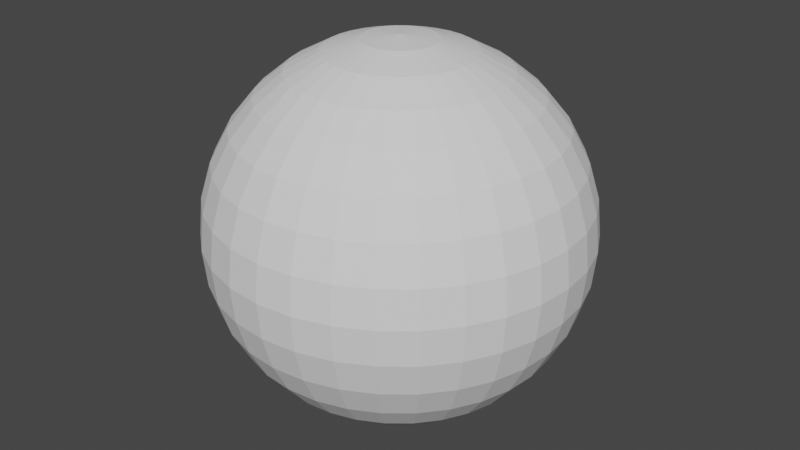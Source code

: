 # Source: PoolBall.blend  (saved by Blender 2.80.75; exported with 4.5.12 LTS)
import bpy
from mathutils import Matrix  # noqa: F401  (used for matrix-valued properties, if any)

bpy.ops.wm.read_factory_settings(use_empty=True)
scene = bpy.context.scene
scene.name = 'Scene'

# ---- collections
col_collection = bpy.data.collections.new('Collection'); scene.collection.children.link(col_collection)

# ---- world
world_world = bpy.data.worlds.new('World'); scene.world = world_world
world_world.use_nodes = True; world_world.node_tree.nodes.clear()
_N = world_world.node_tree.nodes; _L = world_world.node_tree.links
n0 = _N.new('ShaderNodeOutputWorld'); n0.name = 'World Output'; n0.location = (300, 300)
n1 = _N.new('ShaderNodeBackground'); n1.name = 'Background'; n1.location = (10, 300)
n1.inputs[0].default_value = (0.05088, 0.05088, 0.05088, 1.0)
_L.new(n1.outputs[0], n0.inputs[0])
n0.is_active_output = True
world_world.color = (0.05088, 0.05088, 0.05088)
world_world.use_sun_shadow = False
world_world.sun_shadow_jitter_overblur = 0.0

# ---- meshes
me_sphere = bpy.data.meshes.new('Sphere')
me_sphere.from_pydata([(0.0, 0.1951, 0.9808), (0.0, 0.3827, 0.9239), (0.0, 0.5556, 0.8315), (0.0, 0.7071, 0.7071), (0.0, 0.8315, 0.5556), (0.0, 0.9239, 0.3827), (0.0, 0.9808, 0.1951), (0.0, 1.0, 7.55e-08), (0.0, 0.9808, -0.1951), (0.0, 0.5556, -0.8315), (0.03806, 0.1913, 0.9808), (0.07466, 0.3753, 0.9239), (0.1084, 0.5449, 0.8315), (0.1379, 0.6935, 0.7071), (0.1622, 0.8155, 0.5556), (0.1802, 0.9061, 0.3827), (0.1913, 0.9619, 0.1951), (0.1951, 0.9808, 7.55e-08), (0.1913, 0.9619, -0.1951), (0.1802, 0.9061, -0.3827), (0.1622, 0.8155, -0.5556), (0.1379, 0.6935, -0.7071), (0.1084, 0.5449, -0.8315), (0.07466, 0.3753, -0.9239), (0.03806, 0.1913, -0.9808), (0.07466, 0.1802, 0.9808), (0.1464, 0.3536, 0.9239), (0.2126, 0.5133, 0.8315), (0.2706, 0.6533, 0.7071), (0.3182, 0.7682, 0.5556), (0.3536, 0.8536, 0.3827), (0.3753, 0.9061, 0.1951), (0.3827, 0.9239, 7.55e-08), (0.3753, 0.9061, -0.1951), (0.3536, 0.8536, -0.3827), (0.3182, 0.7682, -0.5556), (0.2706, 0.6533, -0.7071), (0.2126, 0.5133, -0.8315), (0.1464, 0.3536, -0.9239), (0.07466, 0.1802, -0.9808), (0.1084, 0.1622, 0.9808), (0.2126, 0.3182, 0.9239), (0.3087, 0.4619, 0.8315), (0.3928, 0.5879, 0.7071), (0.4619, 0.6913, 0.5556), (0.5133, 0.7682, 0.3827), (0.5449, 0.8155, 0.1951), (0.5556, 0.8315, 7.55e-08), (0.5449, 0.8155, -0.1951), (0.5133, 0.7682, -0.3827), (0.4619, 0.6913, -0.5556), (0.3928, 0.5879, -0.7071), (0.3087, 0.4619, -0.8315), (0.2126, 0.3182, -0.9239), (0.1084, 0.1622, -0.9808), (0.1379, 0.1379, 0.9808), (0.2706, 0.2706, 0.9239), (0.3928, 0.3928, 0.8315), (0.5, 0.5, 0.7071), (0.5879, 0.5879, 0.5556), (0.6533, 0.6533, 0.3827), (0.6935, 0.6935, 0.1951), (0.7071, 0.7071, 7.55e-08), (0.6935, 0.6935, -0.1951), (0.6533, 0.6533, -0.3827), (0.5879, 0.5879, -0.5556), (0.5, 0.5, -0.7071), (0.3928, 0.3928, -0.8315), (0.2706, 0.2706, -0.9239), (0.1379, 0.1379, -0.9808), (0.1622, 0.1084, 0.9808), (0.3182, 0.2126, 0.9239), (0.4619, 0.3087, 0.8315), (0.5879, 0.3928, 0.7071), (0.6913, 0.4619, 0.5556), (0.7682, 0.5133, 0.3827), (0.8155, 0.5449, 0.1951), (0.8315, 0.5556, 7.55e-08), (0.8155, 0.5449, -0.1951), (0.7682, 0.5133, -0.3827), (0.6913, 0.4619, -0.5556), (0.5879, 0.3928, -0.7071), (0.4619, 0.3087, -0.8315), (0.3182, 0.2126, -0.9239), (0.1622, 0.1084, -0.9808), (0.1802, 0.07466, 0.9808), (0.3536, 0.1464, 0.9239), (0.5133, 0.2126, 0.8315), (0.6533, 0.2706, 0.7071), (0.7682, 0.3182, 0.5556), (0.8536, 0.3536, 0.3827), (0.9061, 0.3753, 0.1951), (0.9239, 0.3827, 7.55e-08), (0.9061, 0.3753, -0.1951), (0.8536, 0.3536, -0.3827), (0.7682, 0.3182, -0.5556), (0.6533, 0.2706, -0.7071), (0.5133, 0.2126, -0.8315), (0.3536, 0.1464, -0.9239), (0.1802, 0.07466, -0.9808), (0.1913, 0.03806, 0.9808), (0.3753, 0.07466, 0.9239), (0.5449, 0.1084, 0.8315), (0.6935, 0.1379, 0.7071), (0.8155, 0.1622, 0.5556), (0.9061, 0.1802, 0.3827), (0.9619, 0.1913, 0.1951), (0.9808, 0.1951, 7.55e-08), (0.9619, 0.1913, -0.1951), (0.9061, 0.1802, -0.3827), (0.8155, 0.1622, -0.5556), (0.6935, 0.1379, -0.7071), (0.5449, 0.1084, -0.8315), (0.3753, 0.07466, -0.9239), (0.1913, 0.03806, -0.9808), (0.1951, -3.266e-07, 0.9808), (0.3827, -3.192e-07, 0.9239), (0.5556, -3.117e-07, 0.8315), (0.7071, -3.192e-07, 0.7071), (0.8315, -3.341e-07, 0.5556), (0.9239, -2.745e-07, 0.3827), (0.9808, -3.937e-07, 0.1951), (1.0, -3.788e-07, 7.55e-08), (0.9808, -3.937e-07, -0.1951), (0.9239, -2.298e-07, -0.3827), (0.8315, -3.341e-07, -0.5556), (0.7071, -3.192e-07, -0.7071), (0.5556, -3.415e-07, -0.8315), (0.3827, -3.043e-07, -0.9239), (0.1951, -3.08e-07, -0.9808), (0.1913, -0.03806, 0.9808), (0.3753, -0.07466, 0.9239), (0.5449, -0.1084, 0.8315), (0.6935, -0.138, 0.7071), (0.8155, -0.1622, 0.5556), (0.9061, -0.1802, 0.3827), (0.9619, -0.1913, 0.1951), (0.9808, -0.1951, 7.55e-08), (0.9619, -0.1913, -0.1951), (0.9061, -0.1802, -0.3827), (0.8155, -0.1622, -0.5556), (0.6935, -0.138, -0.7071), (0.5449, -0.1084, -0.8315), (0.3753, -0.07466, -0.9239), (0.1913, -0.03806, -0.9808), (0.1802, -0.07466, 0.9808), (0.3536, -0.1464, 0.9239), (0.5133, -0.2126, 0.8315), (0.6533, -0.2706, 0.7071), (0.7682, -0.3182, 0.5556), (0.8536, -0.3536, 0.3827), (0.9061, -0.3753, 0.1951), (0.9239, -0.3827, 7.55e-08), (0.9061, -0.3753, -0.1951), (0.8536, -0.3536, -0.3827), (0.7682, -0.3182, -0.5556), (0.6533, -0.2706, -0.7071), (0.5133, -0.2126, -0.8315), (0.3536, -0.1464, -0.9239), (0.1802, -0.07466, -0.9808), (0.1622, -0.1084, 0.9808), (0.3182, -0.2126, 0.9239), (0.4619, -0.3087, 0.8315), (0.5879, -0.3928, 0.7071), (0.6913, -0.4619, 0.5556), (0.7682, -0.5133, 0.3827), (0.8155, -0.5449, 0.1951), (0.8315, -0.5556, 7.55e-08), (0.8155, -0.5449, -0.1951), (0.7682, -0.5133, -0.3827), (0.6913, -0.4619, -0.5556), (0.5879, -0.3928, -0.7071), (0.4619, -0.3087, -0.8315), (0.3182, -0.2126, -0.9239), (0.1622, -0.1084, -0.9808), (0.1379, -0.138, 0.9808), (0.2706, -0.2706, 0.9239), (0.3928, -0.3928, 0.8315), (0.5, -0.5, 0.7071), (0.5879, -0.5879, 0.5556), (0.6533, -0.6533, 0.3827), (0.6935, -0.6935, 0.1951), (0.7071, -0.7071, 7.55e-08), (0.6935, -0.6935, -0.1951), (0.6533, -0.6533, -0.3827), (0.5879, -0.5879, -0.5556), (0.5, -0.5, -0.7071), (0.3928, -0.3928, -0.8315), (0.2706, -0.2706, -0.9239), (0.1379, -0.138, -0.9808), (0.1084, -0.1622, 0.9808), (0.2126, -0.3182, 0.9239), (0.3087, -0.4619, 0.8315), (0.3928, -0.5879, 0.7071), (0.4619, -0.6913, 0.5556), (0.5133, -0.7682, 0.3827), (0.5449, -0.8155, 0.1951), (0.5556, -0.8315, 7.55e-08), (0.5449, -0.8155, -0.1951), (0.5133, -0.7682, -0.3827), (0.4619, -0.6913, -0.5556), (0.3928, -0.5879, -0.7071), (0.3087, -0.4619, -0.8315), (0.2126, -0.3182, -0.9239), (0.1084, -0.1622, -0.9808), (0.0, -3.258e-07, -1.0), (0.07466, -0.1802, 0.9808), (0.1464, -0.3536, 0.9239), (0.2126, -0.5133, 0.8315), (0.2706, -0.6533, 0.7071), (0.3182, -0.7682, 0.5556), (0.3536, -0.8536, 0.3827), (0.3753, -0.9061, 0.1951), (0.3827, -0.9239, 7.55e-08), (0.3753, -0.9061, -0.1951), (0.3536, -0.8536, -0.3827), (0.3182, -0.7682, -0.5556), (0.2706, -0.6533, -0.7071), (0.2126, -0.5133, -0.8315), (0.1464, -0.3536, -0.9239), (0.07466, -0.1802, -0.9808), (0.03806, -0.1913, 0.9808), (0.07466, -0.3753, 0.9239), (0.1084, -0.5449, 0.8315), (0.1379, -0.6935, 0.7071), (0.1622, -0.8155, 0.5556), (0.1802, -0.9061, 0.3827), (0.1913, -0.9619, 0.1951), (0.1951, -0.9808, 7.55e-08), (0.1913, -0.9619, -0.1951), (0.1802, -0.9061, -0.3827), (0.1622, -0.8155, -0.5556), (0.1379, -0.6935, -0.7071), (0.1084, -0.5449, -0.8315), (0.07466, -0.3753, -0.9239), (0.03806, -0.1913, -0.9808), (-7.212e-09, -0.1951, 0.9808), (4.122e-08, -0.3827, 0.9239), (2.632e-08, -0.5556, 0.8315), (-2.584e-08, -0.7071, 0.7071), (-8.544e-08, -0.8315, 0.5556), (6.357e-08, -0.9239, 0.3827), (-8.544e-08, -0.9808, 0.1951), (-1.003e-07, -1.0, 7.55e-08), (-8.544e-08, -0.9808, -0.1951), (6.357e-08, -0.9239, -0.3827), (-8.544e-08, -0.8315, -0.5556), (-2.584e-08, -0.7071, -0.7071), (-1.094e-08, -0.5556, -0.8315), (3.964e-09, -0.3827, -0.9239), (3.964e-09, -0.1951, -0.9808), (-0.03806, -0.1913, 0.9808), (-0.07466, -0.3753, 0.9239), (-0.1084, -0.5449, 0.8315), (-0.1379, -0.6935, 0.7071), (-0.1622, -0.8155, 0.5556), (-0.1802, -0.9061, 0.3827), (-0.1913, -0.9619, 0.1951), (-0.1951, -0.9808, 7.55e-08), (-0.1913, -0.9619, -0.1951), (-0.1802, -0.9061, -0.3827), (-0.1622, -0.8155, -0.5556), (-0.1379, -0.6935, -0.7071), (-0.1084, -0.5449, -0.8315), (-0.07466, -0.3753, -0.9239), (-0.03806, -0.1913, -0.9808), (-0.07466, -0.1802, 0.9808), (-0.1464, -0.3536, 0.9239), (-0.2126, -0.5133, 0.8315), (-0.2706, -0.6533, 0.7071), (-0.3182, -0.7682, 0.5556), (-0.3536, -0.8536, 0.3827), (-0.3753, -0.9061, 0.1951), (-0.3827, -0.9239, 7.55e-08), (-0.3753, -0.9061, -0.1951), (-0.3536, -0.8536, -0.3827), (-0.3182, -0.7682, -0.5556), (-0.2706, -0.6533, -0.7071), (-0.2126, -0.5133, -0.8315), (-0.1464, -0.3536, -0.9239), (-0.07466, -0.1802, -0.9808), (-0.1084, -0.1622, 0.9808), (-0.2126, -0.3182, 0.9239), (-0.3087, -0.4619, 0.8315), (-0.3928, -0.5879, 0.7071), (-0.4619, -0.6913, 0.5556), (-0.5133, -0.7682, 0.3827), (-0.5449, -0.8155, 0.1951), (-0.5556, -0.8315, 7.55e-08), (-0.5449, -0.8155, -0.1951), (-0.5133, -0.7682, -0.3827), (-0.4619, -0.6913, -0.5556), (-0.3928, -0.5879, -0.7071), (-0.3087, -0.4619, -0.8315), (-0.2126, -0.3182, -0.9239), (-0.1084, -0.1622, -0.9808), (-2.304e-07, -5.562e-07, 1.0), (-0.1379, -0.138, 0.9808), (-0.2706, -0.2706, 0.9239), (-0.3928, -0.3928, 0.8315), (-0.5, -0.5, 0.7071), (-0.5879, -0.5879, 0.5556), (-0.6533, -0.6533, 0.3827), (-0.6935, -0.6935, 0.1951), (-0.7071, -0.7071, 7.55e-08), (-0.6935, -0.6935, -0.1951), (-0.6533, -0.6533, -0.3827), (-0.5879, -0.5879, -0.5556), (-0.5, -0.5, -0.7071), (-0.3928, -0.3928, -0.8315), (-0.2706, -0.2706, -0.9239), (-0.1379, -0.1379, -0.9808), (-0.1622, -0.1084, 0.9808), (-0.3182, -0.2126, 0.9239), (-0.4619, -0.3087, 0.8315), (-0.5879, -0.3928, 0.7071), (-0.6913, -0.4619, 0.5556), (-0.7682, -0.5133, 0.3827), (-0.8155, -0.5449, 0.1951), (-0.8315, -0.5556, 7.55e-08), (-0.8155, -0.5449, -0.1951), (-0.7682, -0.5133, -0.3827), (-0.6913, -0.4619, -0.5556), (-0.5879, -0.3928, -0.7071), (-0.4619, -0.3087, -0.8315), (-0.3182, -0.2126, -0.9239), (-0.1622, -0.1084, -0.9808), (-0.1802, -0.07466, 0.9808), (-0.3536, -0.1464, 0.9239), (-0.5133, -0.2126, 0.8315), (-0.6533, -0.2706, 0.7071), (-0.7682, -0.3182, 0.5556), (-0.8536, -0.3536, 0.3827), (-0.9061, -0.3753, 0.1951), (-0.9239, -0.3827, 7.55e-08), (-0.9061, -0.3753, -0.1951), (-0.8536, -0.3536, -0.3827), (-0.7682, -0.3182, -0.5556), (-0.6533, -0.2706, -0.7071), (-0.5133, -0.2126, -0.8315), (-0.3536, -0.1464, -0.9239), (-0.1802, -0.07466, -0.9808), (-0.1913, -0.03806, 0.9808), (-0.3753, -0.07466, 0.9239), (-0.5449, -0.1084, 0.8315), (-0.6935, -0.1379, 0.7071), (-0.8155, -0.1622, 0.5556), (-0.9061, -0.1802, 0.3827), (-0.9619, -0.1913, 0.1951), (-0.9808, -0.1951, 7.55e-08), (-0.9619, -0.1913, -0.1951), (-0.9061, -0.1802, -0.3827), (-0.8155, -0.1622, -0.5556), (-0.6935, -0.1379, -0.7071), (-0.5449, -0.1084, -0.8315), (-0.3753, -0.07466, -0.9239), (-0.1913, -0.03806, -0.9808), (-0.1951, -3.117e-07, 0.9808), (-0.3827, -2.819e-07, 0.9239), (-0.5556, -2.819e-07, 0.8315), (-0.7071, -1.851e-07, 0.7071), (-0.8315, -1.404e-07, 0.5556), (-0.9239, -3.192e-07, 0.3827), (-0.9808, -9.567e-08, 0.1951), (-1.0, -1.404e-07, 7.55e-08), (-0.9808, -9.567e-08, -0.1951), (-0.9239, -3.192e-07, -0.3827), (-0.8315, -1.404e-07, -0.5556), (-0.7071, -1.851e-07, -0.7071), (-0.5556, -2.596e-07, -0.8315), (-0.3827, -2.521e-07, -0.9239), (-0.1951, -3.155e-07, -0.9808), (-0.1913, 0.03806, 0.9808), (-0.3753, 0.07466, 0.9239), (-0.5449, 0.1084, 0.8315), (-0.6935, 0.1379, 0.7071), (-0.8155, 0.1622, 0.5556), (-0.9061, 0.1802, 0.3827), (-0.9619, 0.1913, 0.1951), (-0.9808, 0.1951, 7.55e-08), (-0.9619, 0.1913, -0.1951), (-0.9061, 0.1802, -0.3827), (-0.8155, 0.1622, -0.5556), (-0.6935, 0.1379, -0.7071), (-0.5449, 0.1084, -0.8315), (-0.3753, 0.07466, -0.9239), (-0.1913, 0.03806, -0.9808), (-0.1802, 0.07466, 0.9808), (-0.3536, 0.1464, 0.9239), (-0.5133, 0.2126, 0.8315), (-0.6533, 0.2706, 0.7071), (-0.7682, 0.3182, 0.5556), (-0.8536, 0.3536, 0.3827), (-0.9061, 0.3753, 0.1951), (-0.9239, 0.3827, 7.55e-08), (-0.9061, 0.3753, -0.1951), (-0.8536, 0.3536, -0.3827), (-0.7682, 0.3182, -0.5556), (-0.6533, 0.2706, -0.7071), (-0.5133, 0.2126, -0.8315), (-0.3536, 0.1464, -0.9239), (-0.1802, 0.07466, -0.9808), (-0.1622, 0.1084, 0.9808), (-0.3182, 0.2126, 0.9239), (-0.4619, 0.3087, 0.8315), (-0.5879, 0.3928, 0.7071), (-0.6913, 0.4619, 0.5556), (-0.7682, 0.5133, 0.3827), (-0.8155, 0.5449, 0.1951), (-0.8315, 0.5556, 7.55e-08), (-0.8155, 0.5449, -0.1951), (-0.7682, 0.5133, -0.3827), (-0.6913, 0.4619, -0.5556), (-0.5879, 0.3928, -0.7071), (-0.4619, 0.3087, -0.8315), (-0.3182, 0.2126, -0.9239), (-0.1622, 0.1084, -0.9808), (-0.1379, 0.1379, 0.9808), (-0.2706, 0.2706, 0.9239), (-0.3928, 0.3928, 0.8315), (-0.5, 0.5, 0.7071), (-0.5879, 0.5879, 0.5556), (-0.6533, 0.6533, 0.3827), (-0.6935, 0.6935, 0.1951), (-0.7071, 0.7071, 7.55e-08), (-0.6935, 0.6935, -0.1951), (-0.6533, 0.6533, -0.3827), (-0.5879, 0.5879, -0.5556), (-0.5, 0.5, -0.7071), (-0.3928, 0.3928, -0.8315), (-0.2706, 0.2706, -0.9239), (-0.1379, 0.1379, -0.9808), (-0.1084, 0.1622, 0.9808), (-0.2126, 0.3182, 0.9239), (-0.3087, 0.4619, 0.8315), (-0.3928, 0.5879, 0.7071), (-0.4619, 0.6913, 0.5556), (-0.5133, 0.7682, 0.3827), (-0.5449, 0.8155, 0.1951), (-0.5556, 0.8315, 7.55e-08), (-0.5449, 0.8155, -0.1951), (-0.5133, 0.7682, -0.3827), (-0.4619, 0.6913, -0.5556), (-0.3928, 0.5879, -0.7071), (-0.3087, 0.4619, -0.8315), (-0.2126, 0.3182, -0.9239), (-0.1084, 0.1622, -0.9808), (-0.07466, 0.1802, 0.9808), (-0.1464, 0.3536, 0.9239), (-0.2126, 0.5133, 0.8315), (-0.2706, 0.6533, 0.7071), (-0.3182, 0.7682, 0.5556), (-0.3536, 0.8536, 0.3827), (-0.3753, 0.9061, 0.1951), (-0.3827, 0.9239, 7.55e-08), (-0.3753, 0.9061, -0.1951), (-0.3536, 0.8536, -0.3827), (-0.3182, 0.7682, -0.5556), (-0.2706, 0.6533, -0.7071), (-0.2126, 0.5133, -0.8315), (-0.1464, 0.3536, -0.9239), (-0.07466, 0.1802, -0.9808), (-0.03806, 0.1913, 0.9808), (-0.07466, 0.3753, 0.9239), (-0.1084, 0.5449, 0.8315), (-0.1379, 0.6935, 0.7071), (-0.1622, 0.8155, 0.5556), (-0.1802, 0.9061, 0.3827), (-0.1913, 0.9619, 0.1951), (-0.1951, 0.9808, 7.55e-08), (-0.1913, 0.9619, -0.1951), (-0.1802, 0.9061, -0.3827), (-0.1622, 0.8155, -0.5556), (-0.1379, 0.6935, -0.7071), (-0.1084, 0.5449, -0.8315), (-0.07466, 0.3753, -0.9239), (-0.03806, 0.1913, -0.9808), (6.357e-08, 0.9239, -0.3827), (2.722e-07, 0.8315, -0.5556), (1.53e-07, 0.7071, -0.7071), (7.847e-08, 0.3827, -0.9239), (1.514e-08, 0.1951, -0.9808)], [], [(6, 5, 15, 16), (481, 480, 23, 24), (7, 6, 16, 17), (0, 296, 10), (205, 481, 24), (8, 7, 17, 18), (1, 0, 10, 11), (477, 8, 18, 19), (2, 1, 11, 12), (478, 477, 19, 20), (3, 2, 12, 13), (479, 478, 20, 21), (4, 3, 13, 14), (9, 479, 21, 22), (5, 4, 14, 15), (480, 9, 22, 23), (22, 21, 36, 37), (15, 14, 29, 30), (23, 22, 37, 38), (16, 15, 30, 31), (24, 23, 38, 39), (17, 16, 31, 32), (10, 296, 25), (205, 24, 39), (18, 17, 32, 33), (11, 10, 25, 26), (19, 18, 33, 34), (12, 11, 26, 27), (20, 19, 34, 35), (13, 12, 27, 28), (21, 20, 35, 36), (14, 13, 28, 29), (34, 33, 48, 49), (27, 26, 41, 42), (35, 34, 49, 50), (28, 27, 42, 43), (36, 35, 50, 51), (29, 28, 43, 44), (37, 36, 51, 52), (30, 29, 44, 45), (38, 37, 52, 53), (31, 30, 45, 46), (39, 38, 53, 54), (32, 31, 46, 47), (25, 296, 40), (205, 39, 54), (33, 32, 47, 48), (26, 25, 40, 41), (53, 52, 67, 68), (46, 45, 60, 61), (54, 53, 68, 69), (47, 46, 61, 62), (40, 296, 55), (205, 54, 69), (48, 47, 62, 63), (41, 40, 55, 56), (49, 48, 63, 64), (42, 41, 56, 57), (50, 49, 64, 65), (43, 42, 57, 58), (51, 50, 65, 66), (44, 43, 58, 59), (52, 51, 66, 67), (45, 44, 59, 60), (57, 56, 71, 72), (65, 64, 79, 80), (58, 57, 72, 73), (66, 65, 80, 81), (59, 58, 73, 74), (67, 66, 81, 82), (60, 59, 74, 75), (68, 67, 82, 83), (61, 60, 75, 76), (69, 68, 83, 84), (62, 61, 76, 77), (55, 296, 70), (205, 69, 84), (63, 62, 77, 78), (56, 55, 70, 71), (64, 63, 78, 79), (76, 75, 90, 91), (84, 83, 98, 99), (77, 76, 91, 92), (70, 296, 85), (205, 84, 99), (78, 77, 92, 93), (71, 70, 85, 86), (79, 78, 93, 94), (72, 71, 86, 87), (80, 79, 94, 95), (73, 72, 87, 88), (81, 80, 95, 96), (74, 73, 88, 89), (82, 81, 96, 97), (75, 74, 89, 90), (83, 82, 97, 98), (95, 94, 109, 110), (88, 87, 102, 103), (96, 95, 110, 111), (89, 88, 103, 104), (97, 96, 111, 112), (90, 89, 104, 105), (98, 97, 112, 113), (91, 90, 105, 106), (99, 98, 113, 114), (92, 91, 106, 107), (85, 296, 100), (205, 99, 114), (93, 92, 107, 108), (86, 85, 100, 101), (94, 93, 108, 109), (87, 86, 101, 102), (114, 113, 128, 129), (107, 106, 121, 122), (100, 296, 115), (205, 114, 129), (108, 107, 122, 123), (101, 100, 115, 116), (109, 108, 123, 124), (102, 101, 116, 117), (110, 109, 124, 125), (103, 102, 117, 118), (111, 110, 125, 126), (104, 103, 118, 119), (112, 111, 126, 127), (105, 104, 119, 120), (113, 112, 127, 128), (106, 105, 120, 121), (118, 117, 132, 133), (126, 125, 140, 141), (119, 118, 133, 134), (127, 126, 141, 142), (120, 119, 134, 135), (128, 127, 142, 143), (121, 120, 135, 136), (129, 128, 143, 144), (122, 121, 136, 137), (115, 296, 130), (205, 129, 144), (123, 122, 137, 138), (116, 115, 130, 131), (124, 123, 138, 139), (117, 116, 131, 132), (125, 124, 139, 140), (137, 136, 151, 152), (130, 296, 145), (205, 144, 159), (138, 137, 152, 153), (131, 130, 145, 146), (139, 138, 153, 154), (132, 131, 146, 147), (140, 139, 154, 155), (133, 132, 147, 148), (141, 140, 155, 156), (134, 133, 148, 149), (142, 141, 156, 157), (135, 134, 149, 150), (143, 142, 157, 158), (136, 135, 150, 151), (144, 143, 158, 159), (156, 155, 170, 171), (149, 148, 163, 164), (157, 156, 171, 172), (150, 149, 164, 165), (158, 157, 172, 173), (151, 150, 165, 166), (159, 158, 173, 174), (152, 151, 166, 167), (145, 296, 160), (205, 159, 174), (153, 152, 167, 168), (146, 145, 160, 161), (154, 153, 168, 169), (147, 146, 161, 162), (155, 154, 169, 170), (148, 147, 162, 163), (205, 174, 189), (168, 167, 182, 183), (161, 160, 175, 176), (169, 168, 183, 184), (162, 161, 176, 177), (170, 169, 184, 185), (163, 162, 177, 178), (171, 170, 185, 186), (164, 163, 178, 179), (172, 171, 186, 187), (165, 164, 179, 180), (173, 172, 187, 188), (166, 165, 180, 181), (174, 173, 188, 189), (167, 166, 181, 182), (160, 296, 175), (187, 186, 201, 202), (180, 179, 194, 195), (188, 187, 202, 203), (181, 180, 195, 196), (189, 188, 203, 204), (182, 181, 196, 197), (175, 296, 190), (205, 189, 204), (183, 182, 197, 198), (176, 175, 190, 191), (184, 183, 198, 199), (177, 176, 191, 192), (185, 184, 199, 200), (178, 177, 192, 193), (186, 185, 200, 201), (179, 178, 193, 194), (191, 190, 206, 207), (199, 198, 214, 215), (192, 191, 207, 208), (200, 199, 215, 216), (193, 192, 208, 209), (201, 200, 216, 217), (194, 193, 209, 210), (202, 201, 217, 218), (195, 194, 210, 211), (203, 202, 218, 219), (196, 195, 211, 212), (204, 203, 219, 220), (197, 196, 212, 213), (190, 296, 206), (205, 204, 220), (198, 197, 213, 214), (211, 210, 225, 226), (219, 218, 233, 234), (212, 211, 226, 227), (220, 219, 234, 235), (213, 212, 227, 228), (206, 296, 221), (205, 220, 235), (214, 213, 228, 229), (207, 206, 221, 222), (215, 214, 229, 230), (208, 207, 222, 223), (216, 215, 230, 231), (209, 208, 223, 224), (217, 216, 231, 232), (210, 209, 224, 225), (218, 217, 232, 233), (230, 229, 244, 245), (223, 222, 237, 238), (231, 230, 245, 246), (224, 223, 238, 239), (232, 231, 246, 247), (225, 224, 239, 240), (233, 232, 247, 248), (226, 225, 240, 241), (234, 233, 248, 249), (227, 226, 241, 242), (235, 234, 249, 250), (228, 227, 242, 243), (221, 296, 236), (205, 235, 250), (229, 228, 243, 244), (222, 221, 236, 237), (249, 248, 263, 264), (242, 241, 256, 257), (250, 249, 264, 265), (243, 242, 257, 258), (236, 296, 251), (205, 250, 265), (244, 243, 258, 259), (237, 236, 251, 252), (245, 244, 259, 260), (238, 237, 252, 253), (246, 245, 260, 261), (239, 238, 253, 254), (247, 246, 261, 262), (240, 239, 254, 255), (248, 247, 262, 263), (241, 240, 255, 256), (253, 252, 267, 268), (261, 260, 275, 276), (254, 253, 268, 269), (262, 261, 276, 277), (255, 254, 269, 270), (263, 262, 277, 278), (256, 255, 270, 271), (264, 263, 278, 279), (257, 256, 271, 272), (265, 264, 279, 280), (258, 257, 272, 273), (251, 296, 266), (205, 265, 280), (259, 258, 273, 274), (252, 251, 266, 267), (260, 259, 274, 275), (272, 271, 286, 287), (280, 279, 294, 295), (273, 272, 287, 288), (266, 296, 281), (205, 280, 295), (274, 273, 288, 289), (267, 266, 281, 282), (275, 274, 289, 290), (268, 267, 282, 283), (276, 275, 290, 291), (269, 268, 283, 284), (277, 276, 291, 292), (270, 269, 284, 285), (278, 277, 292, 293), (271, 270, 285, 286), (279, 278, 293, 294), (291, 290, 306, 307), (284, 283, 299, 300), (292, 291, 307, 308), (285, 284, 300, 301), (293, 292, 308, 309), (286, 285, 301, 302), (294, 293, 309, 310), (287, 286, 302, 303), (295, 294, 310, 311), (288, 287, 303, 304), (281, 296, 297), (205, 295, 311), (289, 288, 304, 305), (282, 281, 297, 298), (290, 289, 305, 306), (283, 282, 298, 299), (311, 310, 325, 326), (304, 303, 318, 319), (297, 296, 312), (205, 311, 326), (305, 304, 319, 320), (298, 297, 312, 313), (306, 305, 320, 321), (299, 298, 313, 314), (307, 306, 321, 322), (300, 299, 314, 315), (308, 307, 322, 323), (301, 300, 315, 316), (309, 308, 323, 324), (302, 301, 316, 317), (310, 309, 324, 325), (303, 302, 317, 318), (323, 322, 337, 338), (316, 315, 330, 331), (324, 323, 338, 339), (317, 316, 331, 332), (325, 324, 339, 340), (318, 317, 332, 333), (326, 325, 340, 341), (319, 318, 333, 334), (312, 296, 327), (205, 326, 341), (320, 319, 334, 335), (313, 312, 327, 328), (321, 320, 335, 336), (314, 313, 328, 329), (322, 321, 336, 337), (315, 314, 329, 330), (327, 296, 342), (205, 341, 356), (335, 334, 349, 350), (328, 327, 342, 343), (336, 335, 350, 351), (329, 328, 343, 344), (337, 336, 351, 352), (330, 329, 344, 345), (338, 337, 352, 353), (331, 330, 345, 346), (339, 338, 353, 354), (332, 331, 346, 347), (340, 339, 354, 355), (333, 332, 347, 348), (341, 340, 355, 356), (334, 333, 348, 349), (346, 345, 360, 361), (354, 353, 368, 369), (347, 346, 361, 362), (355, 354, 369, 370), (348, 347, 362, 363), (356, 355, 370, 371), (349, 348, 363, 364), (342, 296, 357), (205, 356, 371), (350, 349, 364, 365), (343, 342, 357, 358), (351, 350, 365, 366), (344, 343, 358, 359), (352, 351, 366, 367), (345, 344, 359, 360), (353, 352, 367, 368), (365, 364, 379, 380), (358, 357, 372, 373), (366, 365, 380, 381), (359, 358, 373, 374), (367, 366, 381, 382), (360, 359, 374, 375), (368, 367, 382, 383), (361, 360, 375, 376), (369, 368, 383, 384), (362, 361, 376, 377), (370, 369, 384, 385), (363, 362, 377, 378), (371, 370, 385, 386), (364, 363, 378, 379), (357, 296, 372), (205, 371, 386), (384, 383, 398, 399), (377, 376, 391, 392), (385, 384, 399, 400), (378, 377, 392, 393), (386, 385, 400, 401), (379, 378, 393, 394), (372, 296, 387), (205, 386, 401), (380, 379, 394, 395), (373, 372, 387, 388), (381, 380, 395, 396), (374, 373, 388, 389), (382, 381, 396, 397), (375, 374, 389, 390), (383, 382, 397, 398), (376, 375, 390, 391), (388, 387, 402, 403), (396, 395, 410, 411), (389, 388, 403, 404), (397, 396, 411, 412), (390, 389, 404, 405), (398, 397, 412, 413), (391, 390, 405, 406), (399, 398, 413, 414), (392, 391, 406, 407), (400, 399, 414, 415), (393, 392, 407, 408), (401, 400, 415, 416), (394, 393, 408, 409), (387, 296, 402), (205, 401, 416), (395, 394, 409, 410), (407, 406, 421, 422), (415, 414, 429, 430), (408, 407, 422, 423), (416, 415, 430, 431), (409, 408, 423, 424), (402, 296, 417), (205, 416, 431), (410, 409, 424, 425), (403, 402, 417, 418), (411, 410, 425, 426), (404, 403, 418, 419), (412, 411, 426, 427), (405, 404, 419, 420), (413, 412, 427, 428), (406, 405, 420, 421), (414, 413, 428, 429), (426, 425, 440, 441), (419, 418, 433, 434), (427, 426, 441, 442), (420, 419, 434, 435), (428, 427, 442, 443), (421, 420, 435, 436), (429, 428, 443, 444), (422, 421, 436, 437), (430, 429, 444, 445), (423, 422, 437, 438), (431, 430, 445, 446), (424, 423, 438, 439), (417, 296, 432), (205, 431, 446), (425, 424, 439, 440), (418, 417, 432, 433), (445, 444, 459, 460), (438, 437, 452, 453), (446, 445, 460, 461), (439, 438, 453, 454), (432, 296, 447), (205, 446, 461), (440, 439, 454, 455), (433, 432, 447, 448), (441, 440, 455, 456), (434, 433, 448, 449), (442, 441, 456, 457), (435, 434, 449, 450), (443, 442, 457, 458), (436, 435, 450, 451), (444, 443, 458, 459), (437, 436, 451, 452), (457, 456, 471, 472), (450, 449, 464, 465), (458, 457, 472, 473), (451, 450, 465, 466), (459, 458, 473, 474), (452, 451, 466, 467), (460, 459, 474, 475), (453, 452, 467, 468), (461, 460, 475, 476), (454, 453, 468, 469), (447, 296, 462), (205, 461, 476), (455, 454, 469, 470), (448, 447, 462, 463), (456, 455, 470, 471), (449, 448, 463, 464), (476, 475, 480, 481), (469, 468, 6, 7), (462, 296, 0), (205, 476, 481), (470, 469, 7, 8), (463, 462, 0, 1), (471, 470, 8, 477), (464, 463, 1, 2), (472, 471, 477, 478), (465, 464, 2, 3), (473, 472, 478, 479), (466, 465, 3, 4), (474, 473, 479, 9), (467, 466, 4, 5), (475, 474, 9, 480), (468, 467, 5, 6)])
_uv = me_sphere.uv_layers.new(name='UVMap')
_uv.uv.foreach_set('vector', [0.07142, 0.9502, 0.07142, 0.955, 0.06901, 0.955, 0.06901, 0.9502, 0.07142, 0.9117, 0.07142, 0.9165, 0.06901, 0.9165, 0.06901, 0.9117, 0.07142, 0.9454, 0.07142, 0.9502, 0.06901, 0.9502, 0.06901, 0.9454, 0.07142, 0.9791, 0.07021, 0.984, 0.06901, 0.9791, 0.07021, 0.9068, 0.07142, 0.9117, 0.06901, 0.9117, 0.07142, 0.9406, 0.07142, 0.9454, 0.06901, 0.9454, 0.06901, 0.9406, 0.07142, 0.9743, 0.07142, 0.9791, 0.06901, 0.9791, 0.06901, 0.9743, 0.07142, 0.9358, 0.07142, 0.9406, 0.06901, 0.9406, 0.06901, 0.9358, 0.07142, 0.9695, 0.07142, 0.9743, 0.06901, 0.9743, 0.06901, 0.9695, 0.07142, 0.9309, 0.07142, 0.9358, 0.06901, 0.9358, 0.06901, 0.9309, 0.07142, 0.9647, 0.07142, 0.9695, 0.06901, 0.9695, 0.06901, 0.9647, 0.07142, 0.9261, 0.07142, 0.9309, 0.06901, 0.9309, 0.06901, 0.9261, 0.07142, 0.9599, 0.07142, 0.9647, 0.06901, 0.9647, 0.06901, 0.9599, 0.07142, 0.9213, 0.07142, 0.9261, 0.06901, 0.9261, 0.06901, 0.9213, 0.07142, 0.955, 0.07142, 0.9599, 0.06901, 0.9599, 0.06901, 0.955, 0.07142, 0.9165, 0.07142, 0.9213, 0.06901, 0.9213, 0.06901, 0.9165, 0.06901, 0.9213, 0.06901, 0.9261, 0.0666, 0.9261, 0.0666, 0.9213, 0.06901, 0.955, 0.06901, 0.9599, 0.0666, 0.9599, 0.0666, 0.955, 0.06901, 0.9165, 0.06901, 0.9213, 0.0666, 0.9213, 0.0666, 0.9165, 0.06901, 0.9502, 0.06901, 0.955, 0.0666, 0.955, 0.0666, 0.9502, 0.06901, 0.9117, 0.06901, 0.9165, 0.0666, 0.9165, 0.0666, 0.9117, 0.06901, 0.9454, 0.06901, 0.9502, 0.0666, 0.9502, 0.0666, 0.9454, 0.06901, 0.9791, 0.0678, 0.984, 0.0666, 0.9791, 0.0678, 0.9068, 0.06901, 0.9117, 0.0666, 0.9117, 0.06901, 0.9406, 0.06901, 0.9454, 0.0666, 0.9454, 0.0666, 0.9406, 0.06901, 0.9743, 0.06901, 0.9791, 0.0666, 0.9791, 0.0666, 0.9743, 0.06901, 0.9358, 0.06901, 0.9406, 0.0666, 0.9406, 0.0666, 0.9358, 0.06901, 0.9695, 0.06901, 0.9743, 0.0666, 0.9743, 0.0666, 0.9695, 0.06901, 0.9309, 0.06901, 0.9358, 0.0666, 0.9358, 0.0666, 0.9309, 0.06901, 0.9647, 0.06901, 0.9695, 0.0666, 0.9695, 0.0666, 0.9647, 0.06901, 0.9261, 0.06901, 0.9309, 0.0666, 0.9309, 0.0666, 0.9261, 0.06901, 0.9599, 0.06901, 0.9647, 0.0666, 0.9647, 0.0666, 0.9599, 0.0666, 0.9358, 0.0666, 0.9406, 0.06419, 0.9406, 0.06419, 0.9358, 0.0666, 0.9695, 0.0666, 0.9743, 0.06419, 0.9743, 0.06419, 0.9695, 0.0666, 0.9309, 0.0666, 0.9358, 0.06419, 0.9358, 0.06419, 0.9309, 0.0666, 0.9647, 0.0666, 0.9695, 0.06419, 0.9695, 0.06419, 0.9647, 0.0666, 0.9261, 0.0666, 0.9309, 0.06419, 0.9309, 0.06419, 0.9261, 0.0666, 0.9599, 0.0666, 0.9647, 0.06419, 0.9647, 0.06419, 0.9599, 0.0666, 0.9213, 0.0666, 0.9261, 0.06419, 0.9261, 0.06419, 0.9213, 0.0666, 0.955, 0.0666, 0.9599, 0.06419, 0.9599, 0.06419, 0.955, 0.0666, 0.9165, 0.0666, 0.9213, 0.06419, 0.9213, 0.06419, 0.9165, 0.0666, 0.9502, 0.0666, 0.955, 0.06419, 0.955, 0.06419, 0.9502, 0.0666, 0.9117, 0.0666, 0.9165, 0.06419, 0.9165, 0.06419, 0.9117, 0.0666, 0.9454, 0.0666, 0.9502, 0.06419, 0.9502, 0.06419, 0.9454, 0.0666, 0.9791, 0.06539, 0.984, 0.06419, 0.9791, 0.06539, 0.9068, 0.0666, 0.9117, 0.06419, 0.9117, 0.0666, 0.9406, 0.0666, 0.9454, 0.06419, 0.9454, 0.06419, 0.9406, 0.0666, 0.9743, 0.0666, 0.9791, 0.06419, 0.9791, 0.06419, 0.9743, 0.06419, 0.9165, 0.06419, 0.9213, 0.06178, 0.9213, 0.06178, 0.9165, 0.06419, 0.9502, 0.06419, 0.955, 0.06178, 0.955, 0.06178, 0.9502, 0.06419, 0.9117, 0.06419, 0.9165, 0.06178, 0.9165, 0.06178, 0.9117, 0.06419, 0.9454, 0.06419, 0.9502, 0.06178, 0.9502, 0.06178, 0.9454, 0.06419, 0.9791, 0.06298, 0.984, 0.06178, 0.9791, 0.06298, 0.9068, 0.06419, 0.9117, 0.06178, 0.9117, 0.06419, 0.9406, 0.06419, 0.9454, 0.06178, 0.9454, 0.06178, 0.9406, 0.06419, 0.9743, 0.06419, 0.9791, 0.06178, 0.9791, 0.06178, 0.9743, 0.06419, 0.9358, 0.06419, 0.9406, 0.06178, 0.9406, 0.06178, 0.9358, 0.06419, 0.9695, 0.06419, 0.9743, 0.06178, 0.9743, 0.06178, 0.9695, 0.06419, 0.9309, 0.06419, 0.9358, 0.06178, 0.9358, 0.06178, 0.9309, 0.06419, 0.9647, 0.06419, 0.9695, 0.06178, 0.9695, 0.06178, 0.9647, 0.06419, 0.9261, 0.06419, 0.9309, 0.06178, 0.9309, 0.06178, 0.9261, 0.06419, 0.9599, 0.06419, 0.9647, 0.06178, 0.9647, 0.06178, 0.9599, 0.06419, 0.9213, 0.06419, 0.9261, 0.06178, 0.9261, 0.06178, 0.9213, 0.06419, 0.955, 0.06419, 0.9599, 0.06178, 0.9599, 0.06178, 0.955, 0.06178, 0.9695, 0.06178, 0.9743, 0.05937, 0.9743, 0.05937, 0.9695, 0.06178, 0.9309, 0.06178, 0.9358, 0.05937, 0.9358, 0.05937, 0.9309, 0.06178, 0.9647, 0.06178, 0.9695, 0.05937, 0.9695, 0.05937, 0.9647, 0.06178, 0.9261, 0.06178, 0.9309, 0.05937, 0.9309, 0.05937, 0.9261, 0.06178, 0.9599, 0.06178, 0.9647, 0.05937, 0.9647, 0.05937, 0.9599, 0.06178, 0.9213, 0.06178, 0.9261, 0.05937, 0.9261, 0.05937, 0.9213, 0.06178, 0.955, 0.06178, 0.9599, 0.05937, 0.9599, 0.05937, 0.955, 0.06178, 0.9165, 0.06178, 0.9213, 0.05937, 0.9213, 0.05937, 0.9165, 0.06178, 0.9502, 0.06178, 0.955, 0.05937, 0.955, 0.05937, 0.9502, 0.06178, 0.9117, 0.06178, 0.9165, 0.05937, 0.9165, 0.05937, 0.9117, 0.06178, 0.9454, 0.06178, 0.9502, 0.05937, 0.9502, 0.05937, 0.9454, 0.06178, 0.9791, 0.06057, 0.984, 0.05937, 0.9791, 0.06057, 0.9068, 0.06178, 0.9117, 0.05937, 0.9117, 0.06178, 0.9406, 0.06178, 0.9454, 0.05937, 0.9454, 0.05937, 0.9406, 0.06178, 0.9743, 0.06178, 0.9791, 0.05937, 0.9791, 0.05937, 0.9743, 0.06178, 0.9358, 0.06178, 0.9406, 0.05937, 0.9406, 0.05937, 0.9358, 0.05937, 0.9502, 0.05937, 0.955, 0.05696, 0.955, 0.05696, 0.9502, 0.05937, 0.9117, 0.05937, 0.9165, 0.05696, 0.9165, 0.05696, 0.9117, 0.05937, 0.9454, 0.05937, 0.9502, 0.05696, 0.9502, 0.05696, 0.9454, 0.05937, 0.9791, 0.05816, 0.984, 0.05696, 0.9791, 0.05816, 0.9068, 0.05937, 0.9117, 0.05696, 0.9117, 0.05937, 0.9406, 0.05937, 0.9454, 0.05696, 0.9454, 0.05696, 0.9406, 0.05937, 0.9743, 0.05937, 0.9791, 0.05696, 0.9791, 0.05696, 0.9743, 0.05937, 0.9358, 0.05937, 0.9406, 0.05696, 0.9406, 0.05696, 0.9358, 0.05937, 0.9695, 0.05937, 0.9743, 0.05696, 0.9743, 0.05696, 0.9695, 0.05937, 0.9309, 0.05937, 0.9358, 0.05696, 0.9358, 0.05696, 0.9309, 0.05937, 0.9647, 0.05937, 0.9695, 0.05696, 0.9695, 0.05696, 0.9647, 0.05937, 0.9261, 0.05937, 0.9309, 0.05696, 0.9309, 0.05696, 0.9261, 0.05937, 0.9599, 0.05937, 0.9647, 0.05696, 0.9647, 0.05696, 0.9599, 0.05937, 0.9213, 0.05937, 0.9261, 0.05696, 0.9261, 0.05696, 0.9213, 0.05937, 0.955, 0.05937, 0.9599, 0.05696, 0.9599, 0.05696, 0.955, 0.05937, 0.9165, 0.05937, 0.9213, 0.05696, 0.9213, 0.05696, 0.9165, 0.05696, 0.9309, 0.05696, 0.9358, 0.05455, 0.9358, 0.05455, 0.9309, 0.05696, 0.9647, 0.05696, 0.9695, 0.05455, 0.9695, 0.05455, 0.9647, 0.05696, 0.9261, 0.05696, 0.9309, 0.05455, 0.9309, 0.05455, 0.9261, 0.05696, 0.9599, 0.05696, 0.9647, 0.05455, 0.9647, 0.05455, 0.9599, 0.05696, 0.9213, 0.05696, 0.9261, 0.05455, 0.9261, 0.05455, 0.9213, 0.05696, 0.955, 0.05696, 0.9599, 0.05455, 0.9599, 0.05455, 0.955, 0.05696, 0.9165, 0.05696, 0.9213, 0.05455, 0.9213, 0.05455, 0.9165, 0.05696, 0.9502, 0.05696, 0.955, 0.05455, 0.955, 0.05455, 0.9502, 0.05696, 0.9117, 0.05696, 0.9165, 0.05455, 0.9165, 0.05455, 0.9117, 0.05696, 0.9454, 0.05696, 0.9502, 0.05455, 0.9502, 0.05455, 0.9454, 0.05696, 0.9791, 0.05575, 0.984, 0.05455, 0.9791, 0.05575, 0.9068, 0.05696, 0.9117, 0.05455, 0.9117, 0.05696, 0.9406, 0.05696, 0.9454, 0.05455, 0.9454, 0.05455, 0.9406, 0.05696, 0.9743, 0.05696, 0.9791, 0.05455, 0.9791, 0.05455, 0.9743, 0.05696, 0.9358, 0.05696, 0.9406, 0.05455, 0.9406, 0.05455, 0.9358, 0.05696, 0.9695, 0.05696, 0.9743, 0.05455, 0.9743, 0.05455, 0.9695, 0.05455, 0.9117, 0.05455, 0.9165, 0.05214, 0.9165, 0.05214, 0.9117, 0.05455, 0.9454, 0.05455, 0.9502, 0.05214, 0.9502, 0.05214, 0.9454, 0.05455, 0.9791, 0.05334, 0.984, 0.05214, 0.9791, 0.05334, 0.9068, 0.05455, 0.9117, 0.05214, 0.9117, 0.05455, 0.9406, 0.05455, 0.9454, 0.05214, 0.9454, 0.05214, 0.9406, 0.05455, 0.9743, 0.05455, 0.9791, 0.05214, 0.9791, 0.05214, 0.9743, 0.05455, 0.9358, 0.05455, 0.9406, 0.05214, 0.9406, 0.05214, 0.9358, 0.05455, 0.9695, 0.05455, 0.9743, 0.05214, 0.9743, 0.05214, 0.9695, 0.05455, 0.9309, 0.05455, 0.9358, 0.05214, 0.9358, 0.05214, 0.9309, 0.05455, 0.9647, 0.05455, 0.9695, 0.05214, 0.9695, 0.05214, 0.9647, 0.05455, 0.9261, 0.05455, 0.9309, 0.05214, 0.9309, 0.05214, 0.9261, 0.05455, 0.9599, 0.05455, 0.9647, 0.05214, 0.9647, 0.05214, 0.9599, 0.05455, 0.9213, 0.05455, 0.9261, 0.05214, 0.9261, 0.05214, 0.9213, 0.05455, 0.955, 0.05455, 0.9599, 0.05214, 0.9599, 0.05214, 0.955, 0.05455, 0.9165, 0.05455, 0.9213, 0.05214, 0.9213, 0.05214, 0.9165, 0.05455, 0.9502, 0.05455, 0.955, 0.05214, 0.955, 0.05214, 0.9502, 0.05214, 0.9647, 0.05214, 0.9695, 0.04973, 0.9695, 0.04973, 0.9647, 0.05214, 0.9261, 0.05214, 0.9309, 0.04973, 0.9309, 0.04973, 0.9261, 0.05214, 0.9599, 0.05214, 0.9647, 0.04973, 0.9647, 0.04973, 0.9599, 0.05214, 0.9213, 0.05214, 0.9261, 0.04973, 0.9261, 0.04973, 0.9213, 0.05214, 0.955, 0.05214, 0.9599, 0.04973, 0.9599, 0.04973, 0.955, 0.05214, 0.9165, 0.05214, 0.9213, 0.04973, 0.9213, 0.04973, 0.9165, 0.05214, 0.9502, 0.05214, 0.955, 0.04973, 0.955, 0.04973, 0.9502, 0.05214, 0.9117, 0.05214, 0.9165, 0.04973, 0.9165, 0.04973, 0.9117, 0.05214, 0.9454, 0.05214, 0.9502, 0.04973, 0.9502, 0.04973, 0.9454, 0.05214, 0.9791, 0.05093, 0.984, 0.04973, 0.9791, 0.05093, 0.9068, 0.05214, 0.9117, 0.04973, 0.9117, 0.05214, 0.9406, 0.05214, 0.9454, 0.04973, 0.9454, 0.04973, 0.9406, 0.05214, 0.9743, 0.05214, 0.9791, 0.04973, 0.9791, 0.04973, 0.9743, 0.05214, 0.9358, 0.05214, 0.9406, 0.04973, 0.9406, 0.04973, 0.9358, 0.05214, 0.9695, 0.05214, 0.9743, 0.04973, 0.9743, 0.04973, 0.9695, 0.05214, 0.9309, 0.05214, 0.9358, 0.04973, 0.9358, 0.04973, 0.9309, 0.04973, 0.9454, 0.04973, 0.9502, 0.04732, 0.9502, 0.04732, 0.9454, 0.04973, 0.9791, 0.04852, 0.984, 0.04732, 0.9791, 0.04852, 0.9068, 0.04973, 0.9117, 0.04732, 0.9117, 0.04973, 0.9406, 0.04973, 0.9454, 0.04732, 0.9454, 0.04732, 0.9406, 0.04973, 0.9743, 0.04973, 0.9791, 0.04732, 0.9791, 0.04732, 0.9743, 0.04973, 0.9358, 0.04973, 0.9406, 0.04732, 0.9406, 0.04732, 0.9358, 0.04973, 0.9695, 0.04973, 0.9743, 0.04732, 0.9743, 0.04732, 0.9695, 0.04973, 0.9309, 0.04973, 0.9358, 0.04732, 0.9358, 0.04732, 0.9309, 0.04973, 0.9647, 0.04973, 0.9695, 0.04732, 0.9695, 0.04732, 0.9647, 0.04973, 0.9261, 0.04973, 0.9309, 0.04732, 0.9309, 0.04732, 0.9261, 0.04973, 0.9599, 0.04973, 0.9647, 0.04732, 0.9647, 0.04732, 0.9599, 0.04973, 0.9213, 0.04973, 0.9261, 0.04732, 0.9261, 0.04732, 0.9213, 0.04973, 0.955, 0.04973, 0.9599, 0.04732, 0.9599, 0.04732, 0.955, 0.04973, 0.9165, 0.04973, 0.9213, 0.04732, 0.9213, 0.04732, 0.9165, 0.04973, 0.9502, 0.04973, 0.955, 0.04732, 0.955, 0.04732, 0.9502, 0.04973, 0.9117, 0.04973, 0.9165, 0.04732, 0.9165, 0.04732, 0.9117, 0.04732, 0.9261, 0.04732, 0.9309, 0.04491, 0.9309, 0.04491, 0.9261, 0.04732, 0.9599, 0.04732, 0.9647, 0.04491, 0.9647, 0.04491, 0.9599, 0.04732, 0.9213, 0.04732, 0.9261, 0.04491, 0.9261, 0.04491, 0.9213, 0.04732, 0.955, 0.04732, 0.9599, 0.04491, 0.9599, 0.04491, 0.955, 0.04732, 0.9165, 0.04732, 0.9213, 0.04491, 0.9213, 0.04491, 0.9165, 0.04732, 0.9502, 0.04732, 0.955, 0.04491, 0.955, 0.04491, 0.9502, 0.04732, 0.9117, 0.04732, 0.9165, 0.04491, 0.9165, 0.04491, 0.9117, 0.04732, 0.9454, 0.04732, 0.9502, 0.04491, 0.9502, 0.04491, 0.9454, 0.04732, 0.9791, 0.04611, 0.984, 0.04491, 0.9791, 0.04611, 0.9068, 0.04732, 0.9117, 0.04491, 0.9117, 0.04732, 0.9406, 0.04732, 0.9454, 0.04491, 0.9454, 0.04491, 0.9406, 0.04732, 0.9743, 0.04732, 0.9791, 0.04491, 0.9791, 0.04491, 0.9743, 0.04732, 0.9358, 0.04732, 0.9406, 0.04491, 0.9406, 0.04491, 0.9358, 0.04732, 0.9695, 0.04732, 0.9743, 0.04491, 0.9743, 0.04491, 0.9695, 0.04732, 0.9309, 0.04732, 0.9358, 0.04491, 0.9358, 0.04491, 0.9309, 0.04732, 0.9647, 0.04732, 0.9695, 0.04491, 0.9695, 0.04491, 0.9647, 0.0437, 0.9068, 0.04491, 0.9117, 0.0425, 0.9117, 0.04491, 0.9406, 0.04491, 0.9454, 0.0425, 0.9454, 0.0425, 0.9406, 0.04491, 0.9743, 0.04491, 0.9791, 0.0425, 0.9791, 0.0425, 0.9743, 0.04491, 0.9358, 0.04491, 0.9406, 0.0425, 0.9406, 0.0425, 0.9358, 0.04491, 0.9695, 0.04491, 0.9743, 0.0425, 0.9743, 0.0425, 0.9695, 0.04491, 0.9309, 0.04491, 0.9358, 0.0425, 0.9358, 0.0425, 0.9309, 0.04491, 0.9647, 0.04491, 0.9695, 0.0425, 0.9695, 0.0425, 0.9647, 0.04491, 0.9261, 0.04491, 0.9309, 0.0425, 0.9309, 0.0425, 0.9261, 0.04491, 0.9599, 0.04491, 0.9647, 0.0425, 0.9647, 0.0425, 0.9599, 0.04491, 0.9213, 0.04491, 0.9261, 0.0425, 0.9261, 0.0425, 0.9213, 0.04491, 0.955, 0.04491, 0.9599, 0.0425, 0.9599, 0.0425, 0.955, 0.04491, 0.9165, 0.04491, 0.9213, 0.0425, 0.9213, 0.0425, 0.9165, 0.04491, 0.9502, 0.04491, 0.955, 0.0425, 0.955, 0.0425, 0.9502, 0.04491, 0.9117, 0.04491, 0.9165, 0.0425, 0.9165, 0.0425, 0.9117, 0.04491, 0.9454, 0.04491, 0.9502, 0.0425, 0.9502, 0.0425, 0.9454, 0.04491, 0.9791, 0.0437, 0.984, 0.0425, 0.9791, 0.0425, 0.9213, 0.0425, 0.9261, 0.04009, 0.9261, 0.04009, 0.9213, 0.0425, 0.955, 0.0425, 0.9599, 0.04009, 0.9599, 0.04009, 0.955, 0.0425, 0.9165, 0.0425, 0.9213, 0.04009, 0.9213, 0.04009, 0.9165, 0.0425, 0.9502, 0.0425, 0.955, 0.04009, 0.955, 0.04009, 0.9502, 0.0425, 0.9117, 0.0425, 0.9165, 0.04009, 0.9165, 0.04009, 0.9117, 0.0425, 0.9454, 0.0425, 0.9502, 0.04009, 0.9502, 0.04009, 0.9454, 0.0425, 0.9791, 0.04129, 0.984, 0.04009, 0.9791, 0.04129, 0.9068, 0.0425, 0.9117, 0.04009, 0.9117, 0.0425, 0.9406, 0.0425, 0.9454, 0.04009, 0.9454, 0.04009, 0.9406, 0.0425, 0.9743, 0.0425, 0.9791, 0.04009, 0.9791, 0.04009, 0.9743, 0.0425, 0.9358, 0.0425, 0.9406, 0.04009, 0.9406, 0.04009, 0.9358, 0.0425, 0.9695, 0.0425, 0.9743, 0.04009, 0.9743, 0.04009, 0.9695, 0.0425, 0.9309, 0.0425, 0.9358, 0.04009, 0.9358, 0.04009, 0.9309, 0.0425, 0.9647, 0.0425, 0.9695, 0.04009, 0.9695, 0.04009, 0.9647, 0.0425, 0.9261, 0.0425, 0.9309, 0.04009, 0.9309, 0.04009, 0.9261, 0.0425, 0.9599, 0.0425, 0.9647, 0.04009, 0.9647, 0.04009, 0.9599, 0.04009, 0.9743, 0.04009, 0.9791, 0.03768, 0.9791, 0.03768, 0.9743, 0.9877, 0.1702, 0.9877, 0.3339, 0.9058, 0.3339, 0.9058, 0.1702, 0.04009, 0.9695, 0.04009, 0.9743, 0.03768, 0.9743, 0.03768, 0.9695, 0.9877, 0.006501, 0.9877, 0.1702, 0.9058, 0.1702, 0.9058, 0.0065, 0.04009, 0.9647, 0.04009, 0.9695, 0.03768, 0.9695, 0.03768, 0.9647, 0.04009, 0.9261, 0.04009, 0.9309, 0.03768, 0.9309, 0.03768, 0.9261, 0.04009, 0.9599, 0.04009, 0.9647, 0.03768, 0.9647, 0.03768, 0.9599, 0.04009, 0.9213, 0.04009, 0.9261, 0.03768, 0.9261, 0.03768, 0.9213, 0.9877, 0.8249, 0.9877, 0.9886, 0.9058, 0.9886, 0.9058, 0.8249, 0.04009, 0.9165, 0.04009, 0.9213, 0.03768, 0.9213, 0.03768, 0.9165, 0.9877, 0.6612, 0.9877, 0.8249, 0.9058, 0.8249, 0.9058, 0.6612, 0.04009, 0.9117, 0.04009, 0.9165, 0.03768, 0.9165, 0.03768, 0.9117, 0.9877, 0.4975, 0.9877, 0.6612, 0.9058, 0.6612, 0.9058, 0.4975, 0.04009, 0.9791, 0.03888, 0.984, 0.03768, 0.9791, 0.03888, 0.9068, 0.04009, 0.9117, 0.03768, 0.9117, 0.9877, 0.3339, 0.9877, 0.4975, 0.9058, 0.4975, 0.9058, 0.3339, 0.9058, 0.8249, 0.9058, 0.9886, 0.824, 0.9886, 0.824, 0.8249, 0.03768, 0.9165, 0.03768, 0.9213, 0.03527, 0.9213, 0.03527, 0.9165, 0.9058, 0.6612, 0.9058, 0.8249, 0.824, 0.8249, 0.824, 0.6612, 0.03768, 0.9117, 0.03768, 0.9165, 0.03527, 0.9165, 0.03527, 0.9117, 0.9058, 0.4975, 0.9058, 0.6612, 0.824, 0.6612, 0.824, 0.4975, 0.03768, 0.9791, 0.03647, 0.984, 0.03527, 0.9791, 0.03647, 0.9068, 0.03768, 0.9117, 0.03527, 0.9117, 0.9058, 0.3339, 0.9058, 0.4975, 0.824, 0.4975, 0.824, 0.3339, 0.03768, 0.9743, 0.03768, 0.9791, 0.03527, 0.9791, 0.03527, 0.9743, 0.9058, 0.1702, 0.9058, 0.3339, 0.824, 0.3339, 0.824, 0.1702, 0.03768, 0.9695, 0.03768, 0.9743, 0.03527, 0.9743, 0.03527, 0.9695, 0.9058, 0.0065, 0.9058, 0.1702, 0.824, 0.1702, 0.824, 0.0065, 0.03768, 0.9647, 0.03768, 0.9695, 0.03527, 0.9695, 0.03527, 0.9647, 0.03768, 0.9261, 0.03768, 0.9309, 0.03527, 0.9309, 0.03527, 0.9261, 0.03768, 0.9599, 0.03768, 0.9647, 0.03527, 0.9647, 0.03527, 0.9599, 0.03768, 0.9213, 0.03768, 0.9261, 0.03527, 0.9261, 0.03527, 0.9213, 0.824, 0.1702, 0.824, 0.3339, 0.7422, 0.3339, 0.7422, 0.1702, 0.03527, 0.9695, 0.03527, 0.9743, 0.03286, 0.9743, 0.03286, 0.9695, 0.824, 0.0065, 0.824, 0.1702, 0.7422, 0.1702, 0.7422, 0.0065, 0.03527, 0.9647, 0.03527, 0.9695, 0.03286, 0.9695, 0.03286, 0.9647, 0.03527, 0.9261, 0.03527, 0.9309, 0.03286, 0.9309, 0.03286, 0.9261, 0.03527, 0.9599, 0.03527, 0.9647, 0.03286, 0.9647, 0.03286, 0.9599, 0.03527, 0.9213, 0.03527, 0.9261, 0.03286, 0.9261, 0.03286, 0.9213, 0.824, 0.8249, 0.824, 0.9886, 0.7422, 0.9886, 0.7422, 0.8249, 0.03527, 0.9165, 0.03527, 0.9213, 0.03286, 0.9213, 0.03286, 0.9165, 0.824, 0.6612, 0.824, 0.8249, 0.7422, 0.8249, 0.7422, 0.6612, 0.03527, 0.9117, 0.03527, 0.9165, 0.03286, 0.9165, 0.03286, 0.9117, 0.824, 0.4975, 0.824, 0.6612, 0.7422, 0.6612, 0.7422, 0.4975, 0.03527, 0.9791, 0.03406, 0.984, 0.03286, 0.9791, 0.03406, 0.9068, 0.03527, 0.9117, 0.03286, 0.9117, 0.824, 0.3339, 0.824, 0.4975, 0.7422, 0.4975, 0.7422, 0.3339, 0.03527, 0.9743, 0.03527, 0.9791, 0.03286, 0.9791, 0.03286, 0.9743, 0.03286, 0.9165, 0.03286, 0.9213, 0.03045, 0.9213, 0.03045, 0.9165, 0.7422, 0.6612, 0.7422, 0.8249, 0.6603, 0.8249, 0.6603, 0.6612, 0.03286, 0.9117, 0.03286, 0.9165, 0.03045, 0.9165, 0.03045, 0.9117, 0.7422, 0.4975, 0.7422, 0.6612, 0.6603, 0.6612, 0.6603, 0.4975, 0.03286, 0.9791, 0.03165, 0.984, 0.03045, 0.9791, 0.03165, 0.9068, 0.03286, 0.9117, 0.03045, 0.9117, 0.7422, 0.3339, 0.7422, 0.4975, 0.6603, 0.4975, 0.6603, 0.3339, 0.03286, 0.9743, 0.03286, 0.9791, 0.03045, 0.9791, 0.03045, 0.9743, 0.7422, 0.1702, 0.7422, 0.3339, 0.6603, 0.3339, 0.6603, 0.1702, 0.03286, 0.9695, 0.03286, 0.9743, 0.03045, 0.9743, 0.03045, 0.9695, 0.7422, 0.0065, 0.7422, 0.1702, 0.6603, 0.1702, 0.6603, 0.0065, 0.03286, 0.9647, 0.03286, 0.9695, 0.03045, 0.9695, 0.03045, 0.9647, 0.03286, 0.9261, 0.03286, 0.9309, 0.03045, 0.9309, 0.03045, 0.9261, 0.03286, 0.9599, 0.03286, 0.9647, 0.03045, 0.9647, 0.03045, 0.9599, 0.03286, 0.9213, 0.03286, 0.9261, 0.03045, 0.9261, 0.03045, 0.9213, 0.7422, 0.8249, 0.7422, 0.9886, 0.6603, 0.9886, 0.6603, 0.8249, 0.03045, 0.9695, 0.03045, 0.9743, 0.02804, 0.9743, 0.02804, 0.9695, 0.6603, 0.0065, 0.6603, 0.1702, 0.5785, 0.1702, 0.5785, 0.0065, 0.03045, 0.9647, 0.03045, 0.9695, 0.02804, 0.9695, 0.02804, 0.9647, 0.03045, 0.9261, 0.03045, 0.9309, 0.02804, 0.9309, 0.02804, 0.9261, 0.03045, 0.9599, 0.03045, 0.9647, 0.02804, 0.9647, 0.02804, 0.9599, 0.03045, 0.9213, 0.03045, 0.9261, 0.02804, 0.9261, 0.02804, 0.9213, 0.6603, 0.8249, 0.6603, 0.9886, 0.5785, 0.9886, 0.5785, 0.8249, 0.03045, 0.9165, 0.03045, 0.9213, 0.02804, 0.9213, 0.02804, 0.9165, 0.6603, 0.6612, 0.6603, 0.8249, 0.5785, 0.8249, 0.5785, 0.6612, 0.03045, 0.9117, 0.03045, 0.9165, 0.02804, 0.9165, 0.02804, 0.9117, 0.6603, 0.4975, 0.6603, 0.6612, 0.5785, 0.6612, 0.5785, 0.4975, 0.03045, 0.9791, 0.02924, 0.984, 0.02804, 0.9791, 0.02924, 0.9068, 0.03045, 0.9117, 0.02804, 0.9117, 0.6603, 0.3339, 0.6603, 0.4975, 0.5785, 0.4975, 0.5785, 0.3339, 0.03045, 0.9743, 0.03045, 0.9791, 0.02804, 0.9791, 0.02804, 0.9743, 0.6603, 0.1702, 0.6603, 0.3339, 0.5785, 0.3339, 0.5785, 0.1702, 0.5785, 0.6612, 0.5785, 0.8249, 0.4966, 0.8249, 0.4966, 0.6612, 0.02804, 0.9117, 0.02804, 0.9165, 0.02563, 0.9165, 0.02563, 0.9117, 0.5785, 0.4975, 0.5785, 0.6612, 0.4966, 0.6612, 0.4966, 0.4975, 0.02804, 0.9791, 0.02683, 0.984, 0.02563, 0.9791, 0.02683, 0.9068, 0.02804, 0.9117, 0.02563, 0.9117, 0.5785, 0.3339, 0.5785, 0.4975, 0.4966, 0.4975, 0.4966, 0.3339, 0.02804, 0.9743, 0.02804, 0.9791, 0.02563, 0.9791, 0.02563, 0.9743, 0.5785, 0.1702, 0.5785, 0.3339, 0.4966, 0.3339, 0.4966, 0.1702, 0.02804, 0.9695, 0.02804, 0.9743, 0.02563, 0.9743, 0.02563, 0.9695, 0.5785, 0.0065, 0.5785, 0.1702, 0.4966, 0.1702, 0.4966, 0.0065, 0.02804, 0.9647, 0.02804, 0.9695, 0.02563, 0.9695, 0.02563, 0.9647, 0.02804, 0.9261, 0.02804, 0.9309, 0.02563, 0.9309, 0.02563, 0.9261, 0.02804, 0.9599, 0.02804, 0.9647, 0.02563, 0.9647, 0.02563, 0.9599, 0.02804, 0.9213, 0.02804, 0.9261, 0.02563, 0.9261, 0.02563, 0.9213, 0.5785, 0.8249, 0.5785, 0.9886, 0.4966, 0.9886, 0.4966, 0.8249, 0.02804, 0.9165, 0.02804, 0.9213, 0.02563, 0.9213, 0.02563, 0.9165, 0.02563, 0.9309, 0.02563, 0.9358, 0.02322, 0.9358, 0.02322, 0.9309, 0.02563, 0.9647, 0.02563, 0.9695, 0.02322, 0.9695, 0.02322, 0.9647, 0.02563, 0.9261, 0.02563, 0.9309, 0.02322, 0.9309, 0.02322, 0.9261, 0.02563, 0.9599, 0.02563, 0.9647, 0.02322, 0.9647, 0.02322, 0.9599, 0.02563, 0.9213, 0.02563, 0.9261, 0.02322, 0.9261, 0.02322, 0.9213, 0.02563, 0.955, 0.02563, 0.9599, 0.02322, 0.9599, 0.02322, 0.955, 0.02563, 0.9165, 0.02563, 0.9213, 0.02322, 0.9213, 0.02322, 0.9165, 0.02563, 0.9502, 0.02563, 0.955, 0.02322, 0.955, 0.02322, 0.9502, 0.02563, 0.9117, 0.02563, 0.9165, 0.02322, 0.9165, 0.02322, 0.9117, 0.02563, 0.9454, 0.02563, 0.9502, 0.02322, 0.9502, 0.02322, 0.9454, 0.02563, 0.9791, 0.02442, 0.984, 0.02322, 0.9791, 0.02442, 0.9068, 0.02563, 0.9117, 0.02322, 0.9117, 0.02563, 0.9406, 0.02563, 0.9454, 0.02322, 0.9454, 0.02322, 0.9406, 0.02563, 0.9743, 0.02563, 0.9791, 0.02322, 0.9791, 0.02322, 0.9743, 0.02563, 0.9358, 0.02563, 0.9406, 0.02322, 0.9406, 0.02322, 0.9358, 0.02563, 0.9695, 0.02563, 0.9743, 0.02322, 0.9743, 0.02322, 0.9695, 0.02322, 0.9117, 0.02322, 0.9165, 0.02081, 0.9165, 0.02081, 0.9117, 0.02322, 0.9454, 0.02322, 0.9502, 0.02081, 0.9502, 0.02081, 0.9454, 0.02322, 0.9791, 0.02201, 0.984, 0.02081, 0.9791, 0.02201, 0.9068, 0.02322, 0.9117, 0.02081, 0.9117, 0.02322, 0.9406, 0.02322, 0.9454, 0.02081, 0.9454, 0.02081, 0.9406, 0.02322, 0.9743, 0.02322, 0.9791, 0.02081, 0.9791, 0.02081, 0.9743, 0.02322, 0.9358, 0.02322, 0.9406, 0.02081, 0.9406, 0.02081, 0.9358, 0.02322, 0.9695, 0.02322, 0.9743, 0.02081, 0.9743, 0.02081, 0.9695, 0.02322, 0.9309, 0.02322, 0.9358, 0.02081, 0.9358, 0.02081, 0.9309, 0.02322, 0.9647, 0.02322, 0.9695, 0.02081, 0.9695, 0.02081, 0.9647, 0.02322, 0.9261, 0.02322, 0.9309, 0.02081, 0.9309, 0.02081, 0.9261, 0.02322, 0.9599, 0.02322, 0.9647, 0.02081, 0.9647, 0.02081, 0.9599, 0.02322, 0.9213, 0.02322, 0.9261, 0.02081, 0.9261, 0.02081, 0.9213, 0.02322, 0.955, 0.02322, 0.9599, 0.02081, 0.9599, 0.02081, 0.955, 0.02322, 0.9165, 0.02322, 0.9213, 0.02081, 0.9213, 0.02081, 0.9165, 0.02322, 0.9502, 0.02322, 0.955, 0.02081, 0.955, 0.02081, 0.9502, 0.02081, 0.9261, 0.02081, 0.9309, 0.0184, 0.9309, 0.0184, 0.9261, 0.02081, 0.9599, 0.02081, 0.9647, 0.0184, 0.9647, 0.0184, 0.9599, 0.02081, 0.9213, 0.02081, 0.9261, 0.0184, 0.9261, 0.0184, 0.9213, 0.02081, 0.955, 0.02081, 0.9599, 0.0184, 0.9599, 0.0184, 0.955, 0.02081, 0.9165, 0.02081, 0.9213, 0.0184, 0.9213, 0.0184, 0.9165, 0.02081, 0.9502, 0.02081, 0.955, 0.0184, 0.955, 0.0184, 0.9502, 0.02081, 0.9117, 0.02081, 0.9165, 0.0184, 0.9165, 0.0184, 0.9117, 0.02081, 0.9454, 0.02081, 0.9502, 0.0184, 0.9502, 0.0184, 0.9454, 0.02081, 0.9791, 0.0196, 0.984, 0.0184, 0.9791, 0.0196, 0.9068, 0.02081, 0.9117, 0.0184, 0.9117, 0.02081, 0.9406, 0.02081, 0.9454, 0.0184, 0.9454, 0.0184, 0.9406, 0.02081, 0.9743, 0.02081, 0.9791, 0.0184, 0.9791, 0.0184, 0.9743, 0.02081, 0.9358, 0.02081, 0.9406, 0.0184, 0.9406, 0.0184, 0.9358, 0.02081, 0.9695, 0.02081, 0.9743, 0.0184, 0.9743, 0.0184, 0.9695, 0.02081, 0.9309, 0.02081, 0.9358, 0.0184, 0.9358, 0.0184, 0.9309, 0.02081, 0.9647, 0.02081, 0.9695, 0.0184, 0.9695, 0.0184, 0.9647, 0.0184, 0.9791, 0.01719, 0.984, 0.01599, 0.9791, 0.01719, 0.9068, 0.0184, 0.9117, 0.01599, 0.9117, 0.0184, 0.9406, 0.0184, 0.9454, 0.01599, 0.9454, 0.01599, 0.9406, 0.0184, 0.9743, 0.0184, 0.9791, 0.01599, 0.9791, 0.01599, 0.9743, 0.0184, 0.9358, 0.0184, 0.9406, 0.01599, 0.9406, 0.01599, 0.9358, 0.0184, 0.9695, 0.0184, 0.9743, 0.01599, 0.9743, 0.01599, 0.9695, 0.0184, 0.9309, 0.0184, 0.9358, 0.01599, 0.9358, 0.01599, 0.9309, 0.0184, 0.9647, 0.0184, 0.9695, 0.01599, 0.9695, 0.01599, 0.9647, 0.0184, 0.9261, 0.0184, 0.9309, 0.01599, 0.9309, 0.01599, 0.9261, 0.0184, 0.9599, 0.0184, 0.9647, 0.01599, 0.9647, 0.01599, 0.9599, 0.0184, 0.9213, 0.0184, 0.9261, 0.01599, 0.9261, 0.01599, 0.9213, 0.0184, 0.955, 0.0184, 0.9599, 0.01599, 0.9599, 0.01599, 0.955, 0.0184, 0.9165, 0.0184, 0.9213, 0.01599, 0.9213, 0.01599, 0.9165, 0.0184, 0.9502, 0.0184, 0.955, 0.01599, 0.955, 0.01599, 0.9502, 0.0184, 0.9117, 0.0184, 0.9165, 0.01599, 0.9165, 0.01599, 0.9117, 0.0184, 0.9454, 0.0184, 0.9502, 0.01599, 0.9502, 0.01599, 0.9454, 0.01599, 0.9599, 0.01599, 0.9647, 0.01358, 0.9647, 0.01358, 0.9599, 0.01599, 0.9213, 0.01599, 0.9261, 0.01358, 0.9261, 0.01358, 0.9213, 0.01599, 0.955, 0.01599, 0.9599, 0.01358, 0.9599, 0.01358, 0.955, 0.01599, 0.9165, 0.01599, 0.9213, 0.01358, 0.9213, 0.01358, 0.9165, 0.01599, 0.9502, 0.01599, 0.955, 0.01358, 0.955, 0.01358, 0.9502, 0.01599, 0.9117, 0.01599, 0.9165, 0.01358, 0.9165, 0.01358, 0.9117, 0.01599, 0.9454, 0.01599, 0.9502, 0.01358, 0.9502, 0.01358, 0.9454, 0.01599, 0.9791, 0.01478, 0.984, 0.01358, 0.9791, 0.01478, 0.9068, 0.01599, 0.9117, 0.01358, 0.9117, 0.01599, 0.9406, 0.01599, 0.9454, 0.01358, 0.9454, 0.01358, 0.9406, 0.01599, 0.9743, 0.01599, 0.9791, 0.01358, 0.9791, 0.01358, 0.9743, 0.01599, 0.9358, 0.01599, 0.9406, 0.01358, 0.9406, 0.01358, 0.9358, 0.01599, 0.9695, 0.01599, 0.9743, 0.01358, 0.9743, 0.01358, 0.9695, 0.01599, 0.9309, 0.01599, 0.9358, 0.01358, 0.9358, 0.01358, 0.9309, 0.01599, 0.9647, 0.01599, 0.9695, 0.01358, 0.9695, 0.01358, 0.9647, 0.01599, 0.9261, 0.01599, 0.9309, 0.01358, 0.9309, 0.01358, 0.9261, 0.0907, 0.9406, 0.0907, 0.9454, 0.08829, 0.9454, 0.08829, 0.9406, 0.0907, 0.9743, 0.0907, 0.9791, 0.08829, 0.9791, 0.08829, 0.9743, 0.0907, 0.9358, 0.0907, 0.9406, 0.08829, 0.9406, 0.08829, 0.9358, 0.0907, 0.9695, 0.0907, 0.9743, 0.08829, 0.9743, 0.08829, 0.9695, 0.0907, 0.9309, 0.0907, 0.9358, 0.08829, 0.9358, 0.08829, 0.9309, 0.0907, 0.9647, 0.0907, 0.9695, 0.08829, 0.9695, 0.08829, 0.9647, 0.0907, 0.9261, 0.0907, 0.9309, 0.08829, 0.9309, 0.08829, 0.9261, 0.0907, 0.9599, 0.0907, 0.9647, 0.08829, 0.9647, 0.08829, 0.9599, 0.0907, 0.9213, 0.0907, 0.9261, 0.08829, 0.9261, 0.08829, 0.9213, 0.0907, 0.955, 0.0907, 0.9599, 0.08829, 0.9599, 0.08829, 0.955, 0.0907, 0.9165, 0.0907, 0.9213, 0.08829, 0.9213, 0.08829, 0.9165, 0.0907, 0.9502, 0.0907, 0.955, 0.08829, 0.955, 0.08829, 0.9502, 0.0907, 0.9117, 0.0907, 0.9165, 0.08829, 0.9165, 0.08829, 0.9117, 0.0907, 0.9454, 0.0907, 0.9502, 0.08829, 0.9502, 0.08829, 0.9454, 0.0907, 0.9791, 0.08949, 0.984, 0.08829, 0.9791, 0.08949, 0.9068, 0.0907, 0.9117, 0.08829, 0.9117, 0.08829, 0.9213, 0.08829, 0.9261, 0.08588, 0.9261, 0.08588, 0.9213, 0.08829, 0.955, 0.08829, 0.9599, 0.08588, 0.9599, 0.08588, 0.955, 0.08829, 0.9165, 0.08829, 0.9213, 0.08588, 0.9213, 0.08588, 0.9165, 0.08829, 0.9502, 0.08829, 0.955, 0.08588, 0.955, 0.08588, 0.9502, 0.08829, 0.9117, 0.08829, 0.9165, 0.08588, 0.9165, 0.08588, 0.9117, 0.08829, 0.9454, 0.08829, 0.9502, 0.08588, 0.9502, 0.08588, 0.9454, 0.08829, 0.9791, 0.08708, 0.984, 0.08588, 0.9791, 0.08708, 0.9068, 0.08829, 0.9117, 0.08588, 0.9117, 0.08829, 0.9406, 0.08829, 0.9454, 0.08588, 0.9454, 0.08588, 0.9406, 0.08829, 0.9743, 0.08829, 0.9791, 0.08588, 0.9791, 0.08588, 0.9743, 0.08829, 0.9358, 0.08829, 0.9406, 0.08588, 0.9406, 0.08588, 0.9358, 0.08829, 0.9695, 0.08829, 0.9743, 0.08588, 0.9743, 0.08588, 0.9695, 0.08829, 0.9309, 0.08829, 0.9358, 0.08588, 0.9358, 0.08588, 0.9309, 0.08829, 0.9647, 0.08829, 0.9695, 0.08588, 0.9695, 0.08588, 0.9647, 0.08829, 0.9261, 0.08829, 0.9309, 0.08588, 0.9309, 0.08588, 0.9261, 0.08829, 0.9599, 0.08829, 0.9647, 0.08588, 0.9647, 0.08588, 0.9599, 0.08588, 0.9743, 0.08588, 0.9791, 0.08347, 0.9791, 0.08347, 0.9743, 0.08588, 0.9358, 0.08588, 0.9406, 0.08347, 0.9406, 0.08347, 0.9358, 0.08588, 0.9695, 0.08588, 0.9743, 0.08347, 0.9743, 0.08347, 0.9695, 0.08588, 0.9309, 0.08588, 0.9358, 0.08347, 0.9358, 0.08347, 0.9309, 0.08588, 0.9647, 0.08588, 0.9695, 0.08347, 0.9695, 0.08347, 0.9647, 0.08588, 0.9261, 0.08588, 0.9309, 0.08347, 0.9309, 0.08347, 0.9261, 0.08588, 0.9599, 0.08588, 0.9647, 0.08347, 0.9647, 0.08347, 0.9599, 0.08588, 0.9213, 0.08588, 0.9261, 0.08347, 0.9261, 0.08347, 0.9213, 0.08588, 0.955, 0.08588, 0.9599, 0.08347, 0.9599, 0.08347, 0.955, 0.08588, 0.9165, 0.08588, 0.9213, 0.08347, 0.9213, 0.08347, 0.9165, 0.08588, 0.9502, 0.08588, 0.955, 0.08347, 0.955, 0.08347, 0.9502, 0.08588, 0.9117, 0.08588, 0.9165, 0.08347, 0.9165, 0.08347, 0.9117, 0.08588, 0.9454, 0.08588, 0.9502, 0.08347, 0.9502, 0.08347, 0.9454, 0.08588, 0.9791, 0.08467, 0.984, 0.08347, 0.9791, 0.08467, 0.9068, 0.08588, 0.9117, 0.08347, 0.9117, 0.08588, 0.9406, 0.08588, 0.9454, 0.08347, 0.9454, 0.08347, 0.9406, 0.08347, 0.955, 0.08347, 0.9599, 0.08106, 0.9599, 0.08106, 0.955, 0.08347, 0.9165, 0.08347, 0.9213, 0.08106, 0.9213, 0.08106, 0.9165, 0.08347, 0.9502, 0.08347, 0.955, 0.08106, 0.955, 0.08106, 0.9502, 0.08347, 0.9117, 0.08347, 0.9165, 0.08106, 0.9165, 0.08106, 0.9117, 0.08347, 0.9454, 0.08347, 0.9502, 0.08106, 0.9502, 0.08106, 0.9454, 0.08347, 0.9791, 0.08226, 0.984, 0.08106, 0.9791, 0.08226, 0.9068, 0.08347, 0.9117, 0.08106, 0.9117, 0.08347, 0.9406, 0.08347, 0.9454, 0.08106, 0.9454, 0.08106, 0.9406, 0.08347, 0.9743, 0.08347, 0.9791, 0.08106, 0.9791, 0.08106, 0.9743, 0.08347, 0.9358, 0.08347, 0.9406, 0.08106, 0.9406, 0.08106, 0.9358, 0.08347, 0.9695, 0.08347, 0.9743, 0.08106, 0.9743, 0.08106, 0.9695, 0.08347, 0.9309, 0.08347, 0.9358, 0.08106, 0.9358, 0.08106, 0.9309, 0.08347, 0.9647, 0.08347, 0.9695, 0.08106, 0.9695, 0.08106, 0.9647, 0.08347, 0.9261, 0.08347, 0.9309, 0.08106, 0.9309, 0.08106, 0.9261, 0.08347, 0.9599, 0.08347, 0.9647, 0.08106, 0.9647, 0.08106, 0.9599, 0.08347, 0.9213, 0.08347, 0.9261, 0.08106, 0.9261, 0.08106, 0.9213, 0.08106, 0.9358, 0.08106, 0.9406, 0.07865, 0.9406, 0.07865, 0.9358, 0.08106, 0.9695, 0.08106, 0.9743, 0.07865, 0.9743, 0.07865, 0.9695, 0.08106, 0.9309, 0.08106, 0.9358, 0.07865, 0.9358, 0.07865, 0.9309, 0.08106, 0.9647, 0.08106, 0.9695, 0.07865, 0.9695, 0.07865, 0.9647, 0.08106, 0.9261, 0.08106, 0.9309, 0.07865, 0.9309, 0.07865, 0.9261, 0.08106, 0.9599, 0.08106, 0.9647, 0.07865, 0.9647, 0.07865, 0.9599, 0.08106, 0.9213, 0.08106, 0.9261, 0.07865, 0.9261, 0.07865, 0.9213, 0.08106, 0.955, 0.08106, 0.9599, 0.07865, 0.9599, 0.07865, 0.955, 0.08106, 0.9165, 0.08106, 0.9213, 0.07865, 0.9213, 0.07865, 0.9165, 0.08106, 0.9502, 0.08106, 0.955, 0.07865, 0.955, 0.07865, 0.9502, 0.08106, 0.9117, 0.08106, 0.9165, 0.07865, 0.9165, 0.07865, 0.9117, 0.08106, 0.9454, 0.08106, 0.9502, 0.07865, 0.9502, 0.07865, 0.9454, 0.08106, 0.9791, 0.07985, 0.984, 0.07865, 0.9791, 0.07985, 0.9068, 0.08106, 0.9117, 0.07865, 0.9117, 0.08106, 0.9406, 0.08106, 0.9454, 0.07865, 0.9454, 0.07865, 0.9406, 0.08106, 0.9743, 0.08106, 0.9791, 0.07865, 0.9791, 0.07865, 0.9743, 0.07865, 0.9165, 0.07865, 0.9213, 0.07624, 0.9213, 0.07624, 0.9165, 0.07865, 0.9502, 0.07865, 0.955, 0.07624, 0.955, 0.07624, 0.9502, 0.07865, 0.9117, 0.07865, 0.9165, 0.07624, 0.9165, 0.07624, 0.9117, 0.07865, 0.9454, 0.07865, 0.9502, 0.07624, 0.9502, 0.07624, 0.9454, 0.07865, 0.9791, 0.07744, 0.984, 0.07624, 0.9791, 0.07744, 0.9068, 0.07865, 0.9117, 0.07624, 0.9117, 0.07865, 0.9406, 0.07865, 0.9454, 0.07624, 0.9454, 0.07624, 0.9406, 0.07865, 0.9743, 0.07865, 0.9791, 0.07624, 0.9791, 0.07624, 0.9743, 0.07865, 0.9358, 0.07865, 0.9406, 0.07624, 0.9406, 0.07624, 0.9358, 0.07865, 0.9695, 0.07865, 0.9743, 0.07624, 0.9743, 0.07624, 0.9695, 0.07865, 0.9309, 0.07865, 0.9358, 0.07624, 0.9358, 0.07624, 0.9309, 0.07865, 0.9647, 0.07865, 0.9695, 0.07624, 0.9695, 0.07624, 0.9647, 0.07865, 0.9261, 0.07865, 0.9309, 0.07624, 0.9309, 0.07624, 0.9261, 0.07865, 0.9599, 0.07865, 0.9647, 0.07624, 0.9647, 0.07624, 0.9599, 0.07865, 0.9213, 0.07865, 0.9261, 0.07624, 0.9261, 0.07624, 0.9213, 0.07865, 0.955, 0.07865, 0.9599, 0.07624, 0.9599, 0.07624, 0.955, 0.07624, 0.9309, 0.07624, 0.9358, 0.07383, 0.9358, 0.07383, 0.9309, 0.07624, 0.9647, 0.07624, 0.9695, 0.07383, 0.9695, 0.07383, 0.9647, 0.07624, 0.9261, 0.07624, 0.9309, 0.07383, 0.9309, 0.07383, 0.9261, 0.07624, 0.9599, 0.07624, 0.9647, 0.07383, 0.9647, 0.07383, 0.9599, 0.07624, 0.9213, 0.07624, 0.9261, 0.07383, 0.9261, 0.07383, 0.9213, 0.07624, 0.955, 0.07624, 0.9599, 0.07383, 0.9599, 0.07383, 0.955, 0.07624, 0.9165, 0.07624, 0.9213, 0.07383, 0.9213, 0.07383, 0.9165, 0.07624, 0.9502, 0.07624, 0.955, 0.07383, 0.955, 0.07383, 0.9502, 0.07624, 0.9117, 0.07624, 0.9165, 0.07383, 0.9165, 0.07383, 0.9117, 0.07624, 0.9454, 0.07624, 0.9502, 0.07383, 0.9502, 0.07383, 0.9454, 0.07624, 0.9791, 0.07503, 0.984, 0.07383, 0.9791, 0.07503, 0.9068, 0.07624, 0.9117, 0.07383, 0.9117, 0.07624, 0.9406, 0.07624, 0.9454, 0.07383, 0.9454, 0.07383, 0.9406, 0.07624, 0.9743, 0.07624, 0.9791, 0.07383, 0.9791, 0.07383, 0.9743, 0.07624, 0.9358, 0.07624, 0.9406, 0.07383, 0.9406, 0.07383, 0.9358, 0.07624, 0.9695, 0.07624, 0.9743, 0.07383, 0.9743, 0.07383, 0.9695, 0.07383, 0.9117, 0.07383, 0.9165, 0.07142, 0.9165, 0.07142, 0.9117, 0.07383, 0.9454, 0.07383, 0.9502, 0.07142, 0.9502, 0.07142, 0.9454, 0.07383, 0.9791, 0.07262, 0.984, 0.07142, 0.9791, 0.07262, 0.9068, 0.07383, 0.9117, 0.07142, 0.9117, 0.07383, 0.9406, 0.07383, 0.9454, 0.07142, 0.9454, 0.07142, 0.9406, 0.07383, 0.9743, 0.07383, 0.9791, 0.07142, 0.9791, 0.07142, 0.9743, 0.07383, 0.9358, 0.07383, 0.9406, 0.07142, 0.9406, 0.07142, 0.9358, 0.07383, 0.9695, 0.07383, 0.9743, 0.07142, 0.9743, 0.07142, 0.9695, 0.07383, 0.9309, 0.07383, 0.9358, 0.07142, 0.9358, 0.07142, 0.9309, 0.07383, 0.9647, 0.07383, 0.9695, 0.07142, 0.9695, 0.07142, 0.9647, 0.07383, 0.9261, 0.07383, 0.9309, 0.07142, 0.9309, 0.07142, 0.9261, 0.07383, 0.9599, 0.07383, 0.9647, 0.07142, 0.9647, 0.07142, 0.9599, 0.07383, 0.9213, 0.07383, 0.9261, 0.07142, 0.9261, 0.07142, 0.9213, 0.07383, 0.955, 0.07383, 0.9599, 0.07142, 0.9599, 0.07142, 0.955, 0.07383, 0.9165, 0.07383, 0.9213, 0.07142, 0.9213, 0.07142, 0.9165, 0.07383, 0.9502, 0.07383, 0.955, 0.07142, 0.955, 0.07142, 0.9502])
me_sphere.use_remesh_preserve_volume = False
me_sphere.use_remesh_preserve_attributes = False
me_sphere.use_mirror_vertex_groups = False
me_sphere.update()

# ---- objects
ob_sphere = bpy.data.objects.new('Sphere', me_sphere)

# ---- transforms, parenting, visibility, modifiers, constraints
ob_sphere.location = (0.0, 0.0, 0.0)
ob_sphere.lineart.crease_threshold = 0.0

# ---- collection membership
col_collection.objects.link(ob_sphere)

# ---- scene / render settings (as saved in the file)
scene.frame_start = 1; scene.frame_end = 250; scene.frame_set(31)
scene.render.engine = 'BLENDER_EEVEE_NEXT'
scene.cycles.use_denoising = False
scene.cycles.samples = 128
scene.cycles.sampling_pattern = 'TABULATED_SOBOL'
scene.cycles.use_adaptive_sampling = False
scene.cycles.use_light_tree = False
scene.view_settings.view_transform = 'Filmic'
bpy.context.view_layer.update()

# ---- added for rendering (the .blend has no active camera and no usable light): camera, sun
cam_auto = bpy.data.cameras.new('AutoCamera')
cam_auto.lens = 50.0
cam_auto.sensor_width = 36.0
cam_auto.clip_end = 1000.0
ob_auto_camera = bpy.data.objects.new('AutoCamera', cam_auto)
scene.collection.objects.link(ob_auto_camera)
ob_auto_camera.location = (3.20507, -3.84609, 2.56406)
ob_auto_camera.rotation_euler = (1.09748, -7.21219e-08, 0.694738)
scene.camera = ob_auto_camera
light_auto_sun = bpy.data.lights.new('AutoSun', 'SUN')
light_auto_sun.energy = 3.0
light_auto_sun.angle = 0.0523599
ob_auto_sun = bpy.data.objects.new('AutoSun', light_auto_sun)
scene.collection.objects.link(ob_auto_sun)
ob_auto_sun.rotation_euler = (0.872665, 0.174533, 0.523599)
bpy.context.view_layer.update()
